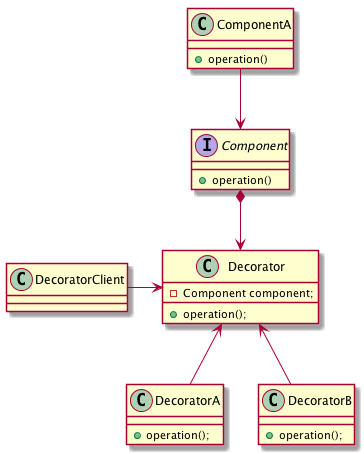

The diagram above was rendered by PlantUML. Its source (embedded in the PNG):
@startuml


interface Component {
   + operation()
}
class ComponentA {
   + operation()
}
ComponentA -->Component
class Decorator {
  - Component component;
  +operation();

}
class DecoratorA {
+operation();

}
class DecoratorB {
+operation();

}
Component *--> Decorator
Decorator <-- DecoratorA
Decorator <-- DecoratorB

class DecoratorClient {

}
DecoratorClient -> Decorator
@enduml